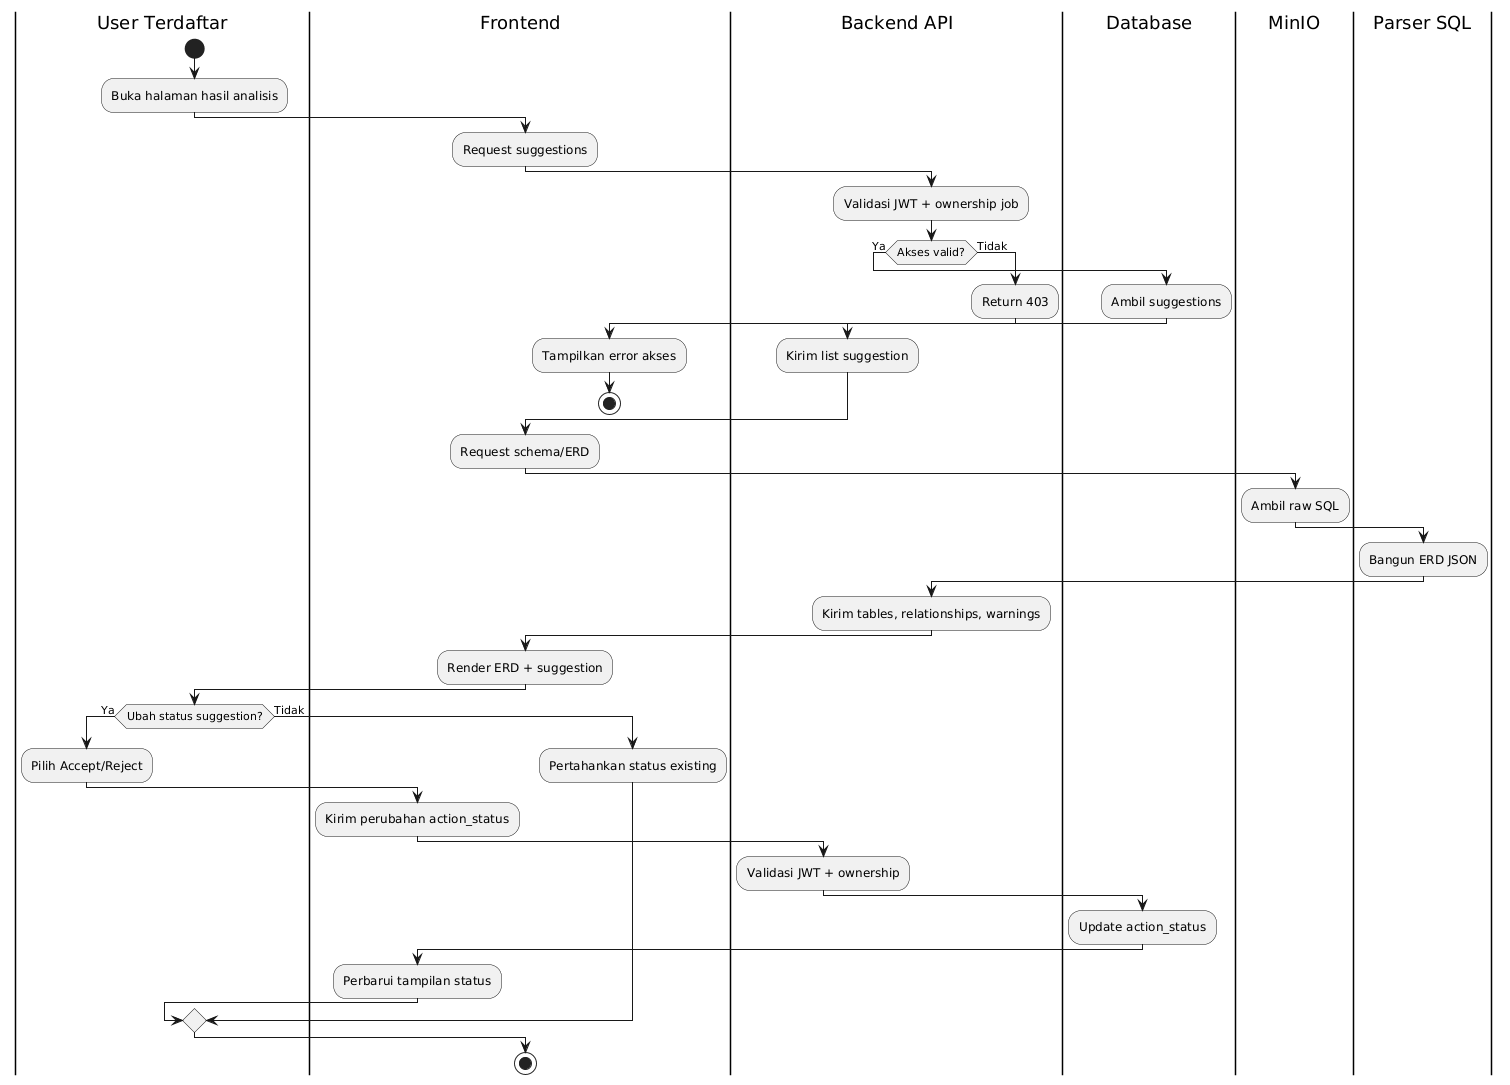

The diagram above was rendered by PlantUML. Its source (embedded in the PNG):
@startuml
|User Terdaftar|
start
:Buka halaman hasil analisis;

|Frontend|
:Request suggestions;

|Backend API|
:Validasi JWT + ownership job;
if (Akses valid?) then (Ya)
  |Database|
  :Ambil suggestions;
  |Backend API|
  :Kirim list suggestion;
else (Tidak)
  :Return 403;
  |Frontend|
  :Tampilkan error akses;
  stop
endif

|Frontend|
:Request schema/ERD;
|MinIO|
:Ambil raw SQL;
|Parser SQL|
:Bangun ERD JSON;
|Backend API|
:Kirim tables, relationships, warnings;
|Frontend|
:Render ERD + suggestion;

|User Terdaftar|
if (Ubah status suggestion?) then (Ya)
  :Pilih Accept/Reject;
  |Frontend|
  :Kirim perubahan action_status;
  |Backend API|
  :Validasi JWT + ownership;
  |Database|
  :Update action_status;
  |Frontend|
  :Perbarui tampilan status;
else (Tidak)
  |Frontend|
  :Pertahankan status existing;
endif
stop
@enduml